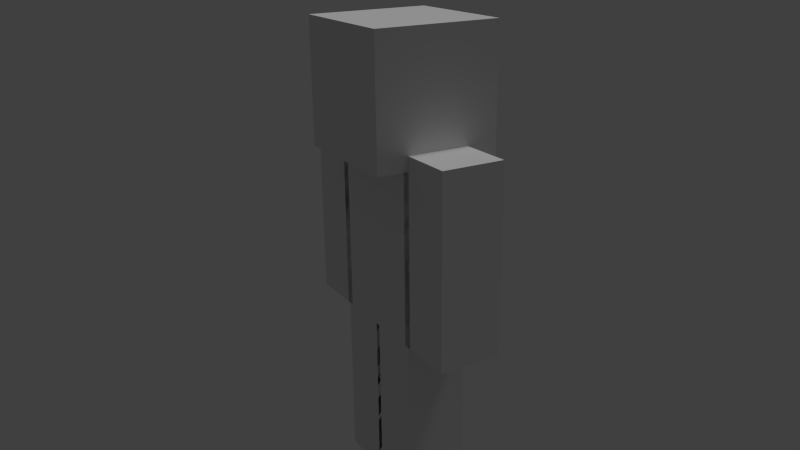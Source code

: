 # Source: CharacterLowPo.blend  (saved by Blender 2.76.0; exported with 4.5.12 LTS)
import bpy
from mathutils import Matrix  # noqa: F401  (used for matrix-valued properties, if any)

bpy.ops.wm.read_factory_settings(use_empty=True)
scene = bpy.context.scene
scene.name = 'Scene'

# ---- collections
col_collection_1 = bpy.data.collections.new('Collection 1'); scene.collection.children.link(col_collection_1)

# ---- materials (node trees are filled in below, after node groups)
mat_mat_defaultchara = bpy.data.materials.new('Mat-DefaultChara')
mat_mat_defaultchara.alpha_threshold = 0.0
mat_mat_defaultchara.use_transparent_shadow = False
mat_mat_defaultchara.roughness = 0.5
mat_mat_defaultchara.specular_intensity = 0.0
mat_mat_defaultchara.line_color = (0.0, 0.0, 0.0, 1.0)

# ---- material node trees

# ---- world
world_world = bpy.data.worlds.new('World'); scene.world = world_world
world_world.color = (0.05088, 0.05088, 0.05088)
world_world.use_sun_shadow = False
world_world.sun_shadow_jitter_overblur = 0.0
world_world.cycles.sampling_method = 'NONE'
world_world.cycles.sample_map_resolution = 256

# ---- cameras
cam_camera = bpy.data.cameras.new('Camera')
cam_camera.clip_end = 100.0
cam_camera.lens = 35.0
cam_camera.sensor_width = 32.0
cam_camera.sensor_height = 18.0
cam_camera.ortho_scale = 7.314
cam_camera.dof.focus_distance = 0.0
cam_camera.dof.aperture_fstop = 128.0

# ---- lights
light_lamp = bpy.data.lights.new('Lamp', 'SUN')
light_lamp.transmission_factor = 0.0
light_lamp.cutoff_distance = 30.0
light_lamp.angle = 0.1993
light_lamp.energy = 1.0
light_lamp.shadow_buffer_clip_start = 1.001
light_lamp.shadow_soft_size = 0.1
light_lamp.shadow_cascade_max_distance = 1000.0
light_lamp.cycles.use_multiple_importance_sampling = False

# ---- meshes
me_cube = bpy.data.meshes.new('Cube')
me_cube.from_pydata([(-0.22, 0.44, 0.96), (-0.22, -0.44, 0.96), (0.22, -0.44, 0.96), (0.22, 0.44, 0.96), (-0.22, 0.44, -0.36), (-0.22, -0.44, -0.36), (0.22, -0.44, -0.36), (0.22, 0.44, -0.36), (-0.44, 0.44, 1.74), (-0.44, -0.44, 1.74), (0.44, -0.44, 1.74), (0.44, 0.44, 1.74), (-0.44, 0.44, 0.86), (-0.44, -0.44, 0.86), (0.44, -0.44, 0.86), (0.44, 0.44, 0.86), (-0.2222, 0.02, -1.56), (-0.2222, -0.42, -1.56), (0.2178, -0.42, -1.56), (0.2178, 0.02, -1.56), (-0.2222, 0.02, -0.24), (0.2178, 0.02, -0.24), (-0.2222, -0.42, -0.24), (0.2178, -0.42, -0.24), (0.2178, -0.02, -1.56), (-0.2222, -0.02, -1.56), (-0.2222, 0.42, -1.56), (0.2178, 0.42, -1.56), (-0.2222, -0.02, -0.24), (0.2178, -0.02, -0.24), (-0.2222, 0.42, -0.24), (0.2178, 0.42, -0.24), (0.2, 0.4, -0.3), (-0.2, 0.4, -0.3), (0.2, 1.801e-08, -0.3), (-0.2, 3.16e-07, -0.3), (0.2, 0.4, -1.5), (-0.2, 0.4, -1.5), (-0.2, 3.16e-07, -1.5), (0.2, 1.801e-08, -1.5), (0.2, -0.4, -0.3), (-0.2, -0.4, -0.3), (0.2, 1.801e-08, -0.3), (-0.2, 3.16e-07, -0.3), (0.2, 1.801e-08, -1.5), (0.2, -0.4, -1.5), (-0.2, -0.4, -1.5), (-0.2, 3.16e-07, -1.5), (0.4, 0.4, 0.9), (0.4, -0.4, 0.9), (-0.4, -0.4, 0.9), (-0.4, 0.4, 0.9), (0.4, 0.4, 1.7), (0.4, -0.4, 1.7), (-0.4, -0.4, 1.7), (-0.4, 0.4, 1.7), (0.2, 0.4, -0.3), (0.2, -0.4, -0.3), (-0.2, -0.4, -0.3), (-0.2, 0.4, -0.3), (0.2, 0.4, 0.9), (0.2, -0.4, 0.9), (-0.2, -0.4, 0.9), (-0.2, 0.4, 0.9), (0.2, -0.4, -0.3), (-0.2, -0.4, -0.3), (0.2, -0.4, 0.9), (-0.2, -0.4, 0.9), (0.2, -0.8, -0.3), (-0.2, -0.8, -0.3), (0.2, -0.8, 0.9), (-0.2, -0.8, 0.9), (0.2, 0.4, -0.3), (-0.2, 0.4, -0.3), (0.2, 0.4, 0.9), (-0.2, 0.4, 0.9), (0.2, 0.8, -0.3), (-0.2, 0.8, -0.3), (0.2, 0.8, 0.9), (-0.2, 0.8, 0.9), (0.2, -0.4, 0.2), (0.2, -0.4, 0.4), (-0.2, -0.4, 0.2), (-0.2, -0.4, 0.4), (0.2, -0.8, 0.2), (0.2, -0.8, 0.4), (-0.2, -0.8, 0.2), (-0.2, -0.8, 0.4), (0.2, 0.4, 0.2), (0.2, 0.4, 0.4), (-0.2, 0.4, 0.2), (-0.2, 0.4, 0.4), (0.2, 0.8, 0.2), (0.2, 0.8, 0.4), (-0.2, 0.8, 0.2), (-0.2, 0.8, 0.4), (-0.2, -0.4, -0.8), (-0.2, -0.4, -1.0), (0.2, -0.4, -1.0), (0.2, -0.4, -0.8), (0.2, 1.801e-08, -1.0), (0.2, 1.801e-08, -0.8), (-0.2, 3.16e-07, -0.8), (-0.2, 3.16e-07, -1.0), (0.2, 1.801e-08, -0.8), (0.2, 1.801e-08, -1.0), (0.2, 0.4, -1.0), (0.2, 0.4, -0.8), (-0.2, 0.4, -0.8), (-0.2, 0.4, -1.0), (-0.2, 3.16e-07, -1.0), (-0.2, 3.16e-07, -0.8), (-0.2, -0.4, 0.3), (-0.2, -0.8, 0.3), (-0.2, 0.4, 0.3), (-0.2, 0.8, 0.3), (0.2, -0.4, -0.9), (0.2, 1.801e-08, -0.9), (0.2, 1.801e-08, -0.9), (0.2, 0.4, -0.9), (-0.2222, -0.42, -0.79), (-0.2222, -0.42, -1.01), (0.2178, -0.42, -1.01), (0.2178, -0.42, -0.79), (0.2178, 0.02, -1.01), (0.2178, 0.02, -0.79), (-0.2222, 0.02, -0.79), (-0.2222, 0.02, -1.01), (0.2178, -0.02, -0.79), (0.2178, -0.02, -1.01), (0.2178, 0.42, -1.01), (0.2178, 0.42, -0.79), (-0.2222, 0.42, -0.79), (-0.2222, 0.42, -1.01), (-0.2222, -0.02, -1.01), (-0.2222, -0.02, -0.79), (0.2178, -0.42, -0.9), (0.2178, 0.02, -0.9), (0.2178, -0.02, -0.9), (0.2178, 0.42, -0.9), (0.22, -0.38, -0.36), (-0.22, -0.38, -0.36), (0.22, -0.38, 0.96), (-0.22, -0.38, 0.96), (0.22, -0.82, -0.36), (-0.22, -0.82, -0.36), (0.22, -0.82, 0.96), (-0.22, -0.82, 0.96), (0.22, -0.38, 0.19), (0.22, -0.38, 0.41), (-0.22, -0.38, 0.19), (-0.22, -0.38, 0.41), (0.22, -0.82, 0.19), (0.22, -0.82, 0.41), (-0.22, -0.82, 0.19), (-0.22, -0.82, 0.41), (-0.22, -0.38, 0.3), (-0.22, -0.82, 0.3), (0.22, 0.38, -0.36), (-0.22, 0.38, -0.36), (0.22, 0.38, 0.96), (-0.22, 0.38, 0.96), (0.22, 0.82, -0.36), (-0.22, 0.82, -0.36), (0.22, 0.82, 0.96), (-0.22, 0.82, 0.96), (0.22, 0.38, 0.19), (0.22, 0.38, 0.41), (-0.22, 0.38, 0.19), (-0.22, 0.38, 0.41), (0.22, 0.82, 0.19), (0.22, 0.82, 0.41), (-0.22, 0.82, 0.19), (-0.22, 0.82, 0.41), (-0.22, 0.38, 0.3), (-0.22, 0.82, 0.3)], [], [(3, 7, 4, 0), (5, 1, 0, 4), (6, 2, 1, 5), (7, 3, 2, 6), (3, 0, 1, 2), (7, 6, 5, 4), (11, 15, 12, 8), (13, 9, 8, 12), (14, 10, 9, 13), (15, 11, 10, 14), (11, 8, 9, 10), (15, 14, 13, 12), (21, 20, 22, 23), (127, 124, 19, 16), (121, 127, 16, 17), (124, 122, 18, 19), (19, 18, 17, 16), (122, 121, 17, 18), (30, 28, 29, 31), (129, 134, 25, 24), (133, 130, 27, 26), (134, 133, 26, 25), (27, 24, 25, 26), (130, 129, 24, 27), (106, 105, 39, 36), (36, 39, 38, 37), (110, 109, 37, 38), (109, 106, 36, 37), (105, 110, 38, 39), (33, 35, 34, 32), (98, 97, 46, 45), (44, 45, 46, 47), (100, 98, 45, 44), (97, 103, 47, 46), (103, 100, 44, 47), (42, 43, 41, 40), (48, 49, 50, 51), (52, 55, 54, 53), (48, 52, 53, 49), (49, 53, 54, 50), (50, 54, 55, 51), (52, 48, 51, 55), (56, 57, 58, 59), (60, 63, 62, 61), (56, 60, 61, 57), (57, 61, 62, 58), (58, 62, 63, 59), (60, 56, 59, 63), (81, 83, 67, 66), (85, 70, 71, 87), (82, 65, 69, 86), (65, 64, 68, 69), (66, 67, 71, 70), (81, 66, 70, 85), (88, 90, 73, 72), (92, 76, 77, 94), (75, 74, 78, 79), (88, 72, 76, 92), (91, 75, 79, 95), (72, 73, 77, 76), (64, 80, 84, 68), (67, 83, 87, 71), (112, 82, 86, 113), (68, 84, 86, 69), (64, 65, 82, 80), (73, 90, 94, 77), (114, 91, 95, 115), (74, 89, 93, 78), (89, 88, 92, 93), (78, 93, 95, 79), (93, 92, 115), (74, 75, 91, 89), (89, 114, 88), (43, 42, 101, 102), (102, 117, 103), (41, 43, 102, 96), (96, 102, 103, 97), (42, 40, 99, 101), (117, 116, 98, 100), (40, 41, 96, 99), (116, 96, 97), (34, 35, 111, 104), (118, 110, 105), (33, 32, 107, 108), (108, 119, 109), (35, 33, 108, 111), (111, 108, 109, 110), (32, 34, 104, 107), (119, 118, 105, 106), (80, 112, 81), (84, 85, 113), (83, 112, 113, 87), (80, 81, 85, 84), (89, 91, 114), (93, 115, 95), (81, 112, 83), (90, 114, 115, 94), (99, 96, 116), (101, 99, 116, 117), (107, 104, 118, 119), (104, 111, 118), (97, 98, 116), (119, 108, 107), (109, 119, 106), (112, 80, 82), (115, 92, 94), (113, 85, 87), (113, 86, 84), (117, 102, 101), (103, 117, 100), (110, 118, 111), (20, 21, 125, 126), (126, 137, 127), (22, 20, 126, 120), (120, 126, 127, 121), (21, 23, 123, 125), (137, 136, 122, 124), (23, 22, 120, 123), (136, 120, 121), (29, 28, 135, 128), (138, 134, 129), (30, 31, 131, 132), (132, 139, 133), (28, 30, 132, 135), (135, 132, 133, 134), (31, 29, 128, 131), (139, 138, 129, 130), (123, 120, 136), (125, 123, 136, 137), (131, 128, 138, 139), (128, 135, 138), (121, 122, 136), (139, 132, 131), (133, 139, 130), (137, 126, 125), (127, 137, 124), (134, 138, 135), (149, 151, 143, 142), (153, 146, 147, 155), (150, 141, 145, 154), (141, 140, 144, 145), (142, 143, 147, 146), (149, 142, 146, 153), (140, 148, 152, 144), (143, 151, 155, 147), (156, 150, 154, 157), (144, 152, 154, 145), (140, 141, 150, 148), (148, 156, 149), (152, 153, 157), (151, 156, 157, 155), (148, 149, 153, 152), (157, 153, 155), (157, 154, 152), (166, 168, 159, 158), (170, 162, 163, 172), (161, 160, 164, 165), (166, 158, 162, 170), (169, 161, 165, 173), (158, 159, 163, 162), (159, 168, 172, 163), (174, 169, 173, 175), (160, 167, 171, 164), (167, 166, 170, 171), (164, 171, 173, 165), (171, 170, 175), (160, 161, 169, 167), (167, 174, 166), (167, 169, 174), (171, 175, 173), (168, 174, 175, 172), (175, 170, 172), (88, 114, 90), (149, 156, 151), (156, 148, 150), (166, 174, 168)])
_uv = me_cube.uv_layers.new(name='UVMap')
_uv.uv.foreach_set('vector', [0.3125, 0.4375, 0.3125, 0.25, 0.25, 0.25, 0.25, 0.4375, 0.625, 0.25, 0.625, 0.4375, 0.5, 0.4375, 0.5, 0.25, 0.4375, 0.25, 0.4375, 0.4375, 0.5, 0.4375, 0.5, 0.25, 0.4375, 0.25, 0.4375, 0.4375, 0.3125, 0.4375, 0.3125, 0.25, 0.4375, 0.4375, 0.4375, 0.5, 0.3125, 0.5, 0.3125, 0.4375, 0.4375, 0.4375, 0.5625, 0.4375, 0.5625, 0.5, 0.4375, 0.5, 0.75, 0.875, 0.75, 0.75, 0.875, 0.75, 0.875, 0.875, 1.0, 0.75, 1.0, 0.875, 0.875, 0.875, 0.875, 0.75, 0.625, 0.75, 0.625, 0.875, 0.5, 0.875, 0.5, 0.75, 0.75, 0.75, 0.75, 0.875, 0.625, 0.875, 0.625, 0.75, 0.625, 1.0, 0.625, 0.875, 0.75, 0.875, 0.75, 1.0, 0.75, 0.875, 0.875, 0.875, 0.875, 1.0, 0.75, 1.0, 0.0625, 0.5, 0.0625, 0.4375, 0.125, 0.4375, 0.125, 0.5, 0.1875, 0.3281, 0.125, 0.3281, 0.125, 0.25, 0.1875, 0.25, 0.25, 0.3281, 0.1875, 0.3281, 0.1875, 0.25, 0.25, 0.25, 0.125, 0.3281, 0.0625, 0.3281, 0.0625, 0.25, 0.125, 0.25, 0.125, 0.4375, 0.1875, 0.4375, 0.1875, 0.5, 0.125, 0.5, 0.0625, 0.3281, 1.242e-09, 0.3281, 7.451e-09, 0.25, 0.0625, 0.25, 0.0625, 0.1875, 0.125, 0.1875, 0.125, 0.25, 0.0625, 0.25, 0.0625, 0.07812, -8.941e-08, 0.07813, -8.941e-08, 1.49e-08, 0.0625, 0.0, 0.1875, 0.07812, 0.125, 0.07813, 0.125, 1.49e-08, 0.1875, 0.0, 0.25, 0.07812, 0.1875, 0.07812, 0.1875, 0.0, 0.25, 0.0, 0.125, 0.1875, 0.1875, 0.1875, 0.1875, 0.25, 0.125, 0.25, 0.125, 0.07813, 0.0625, 0.07812, 0.0625, 0.0, 0.125, 1.49e-08, 0.375, 0.07813, 0.3125, 0.07812, 0.3125, 0.0, 0.375, 1.49e-08, 0.375, 0.1875, 0.4375, 0.1875, 0.4375, 0.25, 0.375, 0.25, 0.5, 0.07812, 0.4375, 0.07812, 0.4375, 0.0, 0.5, 0.0, 0.4375, 0.07812, 0.375, 0.07813, 0.375, 1.49e-08, 0.4375, 0.0, 0.3125, 0.07812, 0.25, 0.07813, 0.25, 1.49e-08, 0.3125, 0.0, 0.3125, 0.1875, 0.375, 0.1875, 0.375, 0.25, 0.3125, 0.25, 0.0625, 0.5781, 1.242e-09, 0.5781, 7.451e-09, 0.5, 0.0625, 0.5, 0.125, 0.6875, 0.1875, 0.6875, 0.1875, 0.75, 0.125, 0.75, 0.125, 0.5781, 0.0625, 0.5781, 0.0625, 0.5, 0.125, 0.5, 0.25, 0.5781, 0.1875, 0.5781, 0.1875, 0.5, 0.25, 0.5, 0.1875, 0.5781, 0.125, 0.5781, 0.125, 0.5, 0.1875, 0.5, 0.0625, 0.75, 0.0625, 0.6875, 0.125, 0.6875, 0.125, 0.75, 0.25, 0.875, 0.375, 0.875, 0.375, 1.0, 0.25, 1.0, 0.125, 1.0, 0.125, 0.875, 0.25, 0.875, 0.25, 1.0, 0.25, 0.75, 0.25, 0.875, 0.125, 0.875, 0.125, 0.75, 0.125, 0.75, 0.125, 0.875, 0.0, 0.875, 0.0, 0.75, 0.375, 0.75, 0.5, 0.75, 0.5, 0.875, 0.375, 0.875, 0.25, 0.875, 0.25, 0.75, 0.375, 0.75, 0.375, 0.875, 0.4375, 0.6875, 0.5625, 0.6875, 0.5625, 0.75, 0.4375, 0.75, 0.4375, 0.6875, 0.4375, 0.75, 0.3125, 0.75, 0.3125, 0.6875, 0.4375, 0.5, 0.4375, 0.6875, 0.3125, 0.6875, 0.3125, 0.5, 0.4375, 0.6875, 0.4375, 0.5, 0.5, 0.5, 0.5, 0.6875, 0.625, 0.5, 0.625, 0.6875, 0.5, 0.6875, 0.5, 0.5, 0.3125, 0.5, 0.3125, 0.6875, 0.25, 0.6875, 0.25, 0.5, 0.75, 0.6094, 0.8125, 0.6094, 0.8125, 0.6875, 0.75, 0.6875, 0.6875, 0.6094, 0.6875, 0.6875, 0.625, 0.6875, 0.625, 0.6094, 0.8125, 0.5781, 0.8125, 0.5, 0.875, 0.5, 0.875, 0.5781, 0.8125, 0.6875, 0.8125, 0.75, 0.75, 0.75, 0.75, 0.6875, 0.75, 0.6875, 0.75, 0.75, 0.6875, 0.75, 0.6875, 0.6875, 0.75, 0.6094, 0.75, 0.6875, 0.6875, 0.6875, 0.6875, 0.6094, 0.5625, 0.07812, 0.5, 0.07812, 0.5, 0.0, 0.5625, 0.0, 0.625, 0.07812, 0.625, 0.0, 0.6875, 0.0, 0.6875, 0.07812, 0.5625, 0.25, 0.5625, 0.1875, 0.625, 0.1875, 0.625, 0.25, 0.5625, 0.07812, 0.5625, 0.0, 0.625, 0.0, 0.625, 0.07812, 0.75, 0.1094, 0.75, 0.1875, 0.6875, 0.1875, 0.6875, 0.1094, 0.625, 0.25, 0.625, 0.1875, 0.6875, 0.1875, 0.6875, 0.25, 0.75, 0.5, 0.75, 0.5781, 0.6875, 0.5781, 0.6875, 0.5, 0.8125, 0.6875, 0.8125, 0.6094, 0.875, 0.6094, 0.875, 0.6875, 0.8125, 0.5937, 0.8125, 0.5781, 0.875, 0.5781, 0.875, 0.5937, 0.6875, 0.5, 0.6875, 0.5781, 0.625, 0.5781, 0.625, 0.5, 0.75, 0.5, 0.8125, 0.5, 0.8125, 0.5781, 0.75, 0.5781, 0.75, 0.0, 0.75, 0.07812, 0.6875, 0.07812, 0.6875, 0.0, 0.75, 0.09375, 0.75, 0.1094, 0.6875, 0.1094, 0.6875, 0.09375, 0.5625, 0.1875, 0.5625, 0.1094, 0.625, 0.1094, 0.625, 0.1875, 0.5625, 0.1094, 0.5625, 0.07812, 0.625, 0.07812, 0.625, 0.1094, 0.625, 0.1875, 0.625, 0.1094, 0.6875, 0.1094, 0.6875, 0.1875, 0.625, 0.1094, 0.625, 0.07812, 0.6875, 0.09375, 0.5625, 0.1875, 0.5, 0.1875, 0.5, 0.1094, 0.5625, 0.1094, 0.5625, 0.1094, 0.5, 0.09375, 0.5625, 0.07812, 0.1875, 0.6875, 0.125, 0.6875, 0.125, 0.6094, 0.1875, 0.6094, 0.1875, 0.6094, 0.125, 0.5938, 0.1875, 0.5781, 0.25, 0.6875, 0.1875, 0.6875, 0.1875, 0.6094, 0.25, 0.6094, 0.25, 0.6094, 0.1875, 0.6094, 0.1875, 0.5781, 0.25, 0.5781, 0.125, 0.6875, 0.0625, 0.6875, 0.0625, 0.6094, 0.125, 0.6094, 0.125, 0.5937, 0.0625, 0.5937, 0.0625, 0.5781, 0.125, 0.5781, 0.0625, 0.6875, -1.118e-08, 0.6875, -4.967e-09, 0.6094, 0.0625, 0.6094, 0.0625, 0.5938, -1.863e-09, 0.6094, 1.242e-09, 0.5781, 0.3125, 0.1875, 0.25, 0.1875, 0.25, 0.1094, 0.3125, 0.1094, 0.3125, 0.09375, 0.25, 0.07813, 0.3125, 0.07812, 0.4375, 0.1875, 0.375, 0.1875, 0.375, 0.1094, 0.4375, 0.1094, 0.4375, 0.1094, 0.375, 0.09375, 0.4375, 0.07812, 0.5, 0.1875, 0.4375, 0.1875, 0.4375, 0.1094, 0.5, 0.1094, 0.5, 0.1094, 0.4375, 0.1094, 0.4375, 0.07812, 0.5, 0.07812, 0.375, 0.1875, 0.3125, 0.1875, 0.3125, 0.1094, 0.375, 0.1094, 0.375, 0.09375, 0.3125, 0.09375, 0.3125, 0.07812, 0.375, 0.07813, 0.75, 0.5781, 0.8125, 0.5937, 0.75, 0.6094, 0.6875, 0.5781, 0.6875, 0.6094, 0.625, 0.5937, 0.8125, 0.6094, 0.8125, 0.5937, 0.875, 0.5937, 0.875, 0.6094, 0.75, 0.5781, 0.75, 0.6094, 0.6875, 0.6094, 0.6875, 0.5781, 0.5625, 0.1094, 0.5, 0.1094, 0.5, 0.09375, 0.625, 0.1094, 0.6875, 0.09375, 0.6875, 0.1094, 0.75, 0.6094, 0.8125, 0.5937, 0.8125, 0.6094, 0.75, 0.07812, 0.75, 0.09375, 0.6875, 0.09375, 0.6875, 0.07812, 0.0625, 0.6094, -4.967e-09, 0.6094, 0.0625, 0.5938, 0.125, 0.6094, 0.0625, 0.6094, 0.0625, 0.5937, 0.125, 0.5937, 0.375, 0.1094, 0.3125, 0.1094, 0.3125, 0.09375, 0.375, 0.09375, 0.3125, 0.1094, 0.25, 0.1094, 0.3125, 0.09375, 1.242e-09, 0.5781, 0.0625, 0.5781, 0.0625, 0.5938, 0.375, 0.09375, 0.4375, 0.1094, 0.375, 0.1094, 0.4375, 0.07812, 0.375, 0.09375, 0.375, 0.07813, 0.8125, 0.5937, 0.75, 0.5781, 0.8125, 0.5781, 0.6875, 0.09375, 0.625, 0.07812, 0.6875, 0.07812, 0.625, 0.5937, 0.6875, 0.6094, 0.625, 0.6094, 0.625, 0.5937, 0.625, 0.5781, 0.6875, 0.5781, 0.125, 0.5938, 0.1875, 0.6094, 0.125, 0.6094, 0.1875, 0.5781, 0.125, 0.5938, 0.125, 0.5781, 0.25, 0.07813, 0.3125, 0.09375, 0.25, 0.1094, 0.1875, 0.4375, 0.125, 0.4375, 0.125, 0.3594, 0.1875, 0.3594, 0.1875, 0.3594, 0.125, 0.3438, 0.1875, 0.3281, 0.25, 0.4375, 0.1875, 0.4375, 0.1875, 0.3594, 0.25, 0.3594, 0.25, 0.3594, 0.1875, 0.3594, 0.1875, 0.3281, 0.25, 0.3281, 0.125, 0.4375, 0.0625, 0.4375, 0.0625, 0.3594, 0.125, 0.3594, 0.125, 0.3437, 0.0625, 0.3437, 0.0625, 0.3281, 0.125, 0.3281, 0.0625, 0.4375, -1.118e-08, 0.4375, -4.967e-09, 0.3594, 0.0625, 0.3594, 0.0625, 0.3438, -1.863e-09, 0.3594, 1.242e-09, 0.3281, 0.0625, 0.1875, -8.941e-08, 0.1875, -8.941e-08, 0.1094, 0.0625, 0.1094, 0.0625, 0.09375, -8.941e-08, 0.07813, 0.0625, 0.07812, 0.1875, 0.1875, 0.125, 0.1875, 0.125, 0.1094, 0.1875, 0.1094, 0.1875, 0.1094, 0.125, 0.09375, 0.1875, 0.07812, 0.25, 0.1875, 0.1875, 0.1875, 0.1875, 0.1094, 0.25, 0.1094, 0.25, 0.1094, 0.1875, 0.1094, 0.1875, 0.07812, 0.25, 0.07812, 0.125, 0.1875, 0.0625, 0.1875, 0.0625, 0.1094, 0.125, 0.1094, 0.125, 0.09375, 0.0625, 0.09375, 0.0625, 0.07812, 0.125, 0.07813, 0.0625, 0.3594, -4.967e-09, 0.3594, 0.0625, 0.3438, 0.125, 0.3594, 0.0625, 0.3594, 0.0625, 0.3437, 0.125, 0.3437, 0.125, 0.1094, 0.0625, 0.1094, 0.0625, 0.09375, 0.125, 0.09375, 0.0625, 0.1094, -8.941e-08, 0.1094, 0.0625, 0.09375, 1.242e-09, 0.3281, 0.0625, 0.3281, 0.0625, 0.3438, 0.125, 0.09375, 0.1875, 0.1094, 0.125, 0.1094, 0.1875, 0.07812, 0.125, 0.09375, 0.125, 0.07813, 0.125, 0.3438, 0.1875, 0.3594, 0.125, 0.3594, 0.1875, 0.3281, 0.125, 0.3438, 0.125, 0.3281, -8.941e-08, 0.07813, 0.0625, 0.09375, -8.941e-08, 0.1094, 0.75, 0.3594, 0.8125, 0.3594, 0.8125, 0.4375, 0.75, 0.4375, 0.6875, 0.3594, 0.6875, 0.4375, 0.625, 0.4375, 0.625, 0.3594, 0.8125, 0.3281, 0.8125, 0.25, 0.875, 0.25, 0.875, 0.3281, 0.75, 0.4375, 0.8125, 0.4375, 0.8125, 0.5, 0.75, 0.5, 0.75, 0.4375, 0.75, 0.5, 0.6875, 0.5, 0.6875, 0.4375, 0.75, 0.3594, 0.75, 0.4375, 0.6875, 0.4375, 0.6875, 0.3594, 0.75, 0.25, 0.75, 0.3281, 0.6875, 0.3281, 0.6875, 0.25, 0.8125, 0.4375, 0.8125, 0.3594, 0.875, 0.3594, 0.875, 0.4375, 0.8125, 0.3437, 0.8125, 0.3281, 0.875, 0.3281, 0.875, 0.3437, 0.6875, 0.25, 0.6875, 0.3281, 0.625, 0.3281, 0.625, 0.25, 0.75, 0.25, 0.8125, 0.25, 0.8125, 0.3281, 0.75, 0.3281, 0.75, 0.3281, 0.8125, 0.3437, 0.75, 0.3594, 0.6875, 0.3281, 0.6875, 0.3594, 0.625, 0.3437, 0.8125, 0.3594, 0.8125, 0.3437, 0.875, 0.3437, 0.875, 0.3594, 0.75, 0.3281, 0.75, 0.3594, 0.6875, 0.3594, 0.6875, 0.3281, 0.625, 0.3437, 0.6875, 0.3594, 0.625, 0.3594, 0.625, 0.3437, 0.625, 0.3281, 0.6875, 0.3281, 0.8125, 0.07812, 0.75, 0.07812, 0.75, 0.0, 0.8125, 0.0, 0.875, 0.07812, 0.875, 0.0, 0.9375, 0.0, 0.9375, 0.07812, 0.8125, 0.25, 0.8125, 0.1875, 0.875, 0.1875, 0.875, 0.25, 0.8125, 0.07812, 0.8125, 0.0, 0.875, 0.0, 0.875, 0.07812, 1.0, 0.1094, 1.0, 0.1875, 0.9375, 0.1875, 0.9375, 0.1094, 0.9375, 0.25, 0.875, 0.25, 0.875, 0.1875, 0.9375, 0.1875, 1.0, 0.0, 1.0, 0.07812, 0.9375, 0.07812, 0.9375, 0.0, 1.0, 0.09375, 1.0, 0.1094, 0.9375, 0.1094, 0.9375, 0.09375, 0.8125, 0.1875, 0.8125, 0.1094, 0.875, 0.1094, 0.875, 0.1875, 0.8125, 0.1094, 0.8125, 0.07812, 0.875, 0.07812, 0.875, 0.1094, 0.875, 0.1875, 0.875, 0.1094, 0.9375, 0.1094, 0.9375, 0.1875, 0.875, 0.1094, 0.875, 0.07812, 0.9375, 0.09375, 0.8125, 0.1875, 0.75, 0.1875, 0.75, 0.1094, 0.8125, 0.1094, 0.8125, 0.1094, 0.75, 0.09375, 0.8125, 0.07812, 0.8125, 0.1094, 0.75, 0.1094, 0.75, 0.09375, 0.875, 0.1094, 0.9375, 0.09375, 0.9375, 0.1094, 1.0, 0.07812, 1.0, 0.09375, 0.9375, 0.09375, 0.9375, 0.07812, 0.9375, 0.09375, 0.875, 0.07812, 0.9375, 0.07812, 0.5625, 0.07812, 0.5, 0.09375, 0.5, 0.07812, 0.75, 0.3594, 0.8125, 0.3437, 0.8125, 0.3594, 0.8125, 0.3437, 0.75, 0.3281, 0.8125, 0.3281, 0.8125, 0.07812, 0.75, 0.09375, 0.75, 0.07812])
me_cube.materials.append(mat_mat_defaultchara)
me_cube.use_remesh_preserve_volume = False
me_cube.use_remesh_preserve_attributes = False
me_cube.use_mirror_vertex_groups = False
me_cube.update()
arm_armature = bpy.data.armatures.new('Armature')  # bones are not reproduced

# ---- objects
ob_ctrl_chara = bpy.data.objects.new('CTRL chara', None)
ob_armature = bpy.data.objects.new('Armature', arm_armature)
ob_body = bpy.data.objects.new('body', me_cube)
ob_lamp = bpy.data.objects.new('Lamp', light_lamp)
ob_camera = bpy.data.objects.new('Camera', cam_camera)

# ---- transforms, parenting, visibility, modifiers, constraints
ob_ctrl_chara.location = (0.0, 0.0, 0.0)
ob_ctrl_chara.rotation_euler = (0.0, -1.571, 0.0)
ob_ctrl_chara.delta_rotation_euler = (1.571, 0.0, 0.0)
ob_ctrl_chara.empty_display_type = 'CIRCLE'
ob_ctrl_chara.empty_image_offset = (0.0, 0.0)
ob_ctrl_chara.lineart.crease_threshold = 0.0
ob_armature.parent = ob_ctrl_chara
ob_armature.matrix_parent_inverse = Matrix(((1.0, 0.0, 0.0, 0.0), (0.0, -4.371e-08, 1.0, 0.0), (0.0, -1.0, -4.371e-08, 0.0), (0.0, 0.0, 0.0, 1.0)))
ob_armature.location = (-1.49e-08, -3.353e-08, 1.5)
ob_armature.show_in_front = True
ob_armature.lineart.crease_threshold = 0.0
ob_body.parent = ob_armature
ob_body.matrix_parent_inverse = Matrix(((1.0, 0.0, 0.0, 1.49e-08), (0.0, 1.0, 0.0, 3.353e-08), (0.0, 0.0, 1.0, -1.5), (0.0, 0.0, 0.0, 1.0)))
ob_body.location = (-1.49e-08, -3.353e-08, 1.5)
ob_body.lock_rotations_4d = False
ob_body.empty_display_type = 'ARROWS'
ob_body.lineart.crease_threshold = 0.0
_vg = ob_body.vertex_groups.new(name='body')
_vg.add([0, 1, 2, 3, 4, 5, 6, 7, 56, 57, 58, 59, 60, 61, 62, 63], 1.0, 'REPLACE')
_vg = ob_body.vertex_groups.new(name='head')
_vg.add([8, 9, 10, 11, 12, 13, 14, 15, 48, 49, 50, 51, 52, 53, 54, 55], 1.0, 'REPLACE')
_vg = ob_body.vertex_groups.new(name='Shoulder_R')
_vg.add([66, 67, 70, 71, 81, 83, 85, 87, 112, 113, 142, 143, 146, 147, 149, 151, 153, 155, 156, 157], 1.0, 'REPLACE')
_vg = ob_body.vertex_groups.new(name='Arm_R')
_vg.add([64, 65, 68, 69, 80, 82, 84, 86, 140, 141, 144, 145, 148, 150, 152, 154], 1.0, 'REPLACE')
_vg = ob_body.vertex_groups.new(name='Shoulder_L')
_vg.add([74, 75, 78, 79, 89, 91, 93, 95, 114, 115, 160, 161, 164, 165, 167, 169, 171, 173, 174, 175], 1.0, 'REPLACE')
_vg = ob_body.vertex_groups.new(name='Arm_L')
_vg.add([72, 73, 76, 77, 88, 90, 92, 94, 158, 159, 162, 163, 166, 168, 170, 172], 1.0, 'REPLACE')
_vg = ob_body.vertex_groups.new(name='belly')
_vg = ob_body.vertex_groups.new(name='femur_L')
_vg.add([28, 29, 30, 31, 32, 33, 34, 35, 104, 107, 108, 111, 118, 119, 128, 131, 132, 135, 138, 139], 1.0, 'REPLACE')
_vg = ob_body.vertex_groups.new(name='leg_L')
_vg.add([24, 25, 26, 27, 36, 37, 38, 39, 105, 106, 109, 110, 129, 130, 133, 134], 1.0, 'REPLACE')
_vg = ob_body.vertex_groups.new(name='femur_R')
_vg.add([20, 21, 22, 23, 40, 41, 42, 43, 96, 99, 101, 102, 116, 117, 120, 123, 125, 126, 136, 137], 1.0, 'REPLACE')
_vg = ob_body.vertex_groups.new(name='leg_R')
_vg.add([16, 17, 18, 19, 44, 45, 46, 47, 97, 98, 100, 103, 121, 122, 124, 127], 1.0, 'REPLACE')
_m = ob_body.modifiers.new('Armature', 'ARMATURE')
_m.object = ob_armature
ob_lamp.location = (0.256, 2.332, 6.372)
ob_lamp.rotation_euler = (0.05597, 0.4161, 1.677)
ob_lamp.lock_rotations_4d = False
ob_lamp.empty_display_type = 'ARROWS'
ob_lamp.color = (0.0, 0.0, 0.0, 0.0)
ob_lamp.lineart.crease_threshold = 0.0
ob_camera.location = (4.862, -2.857, 3.893)
ob_camera.rotation_euler = (1.221, 0.01131, 1.04)
ob_camera.lock_rotations_4d = False
ob_camera.empty_display_type = 'ARROWS'
ob_camera.color = (0.0, 0.0, 0.0, 0.0)
ob_camera.display_type = 'WIRE'
ob_camera.lineart.crease_threshold = 0.0

# ---- collection membership
col_collection_1.objects.link(ob_ctrl_chara)
col_collection_1.objects.link(ob_armature)
col_collection_1.objects.link(ob_body)
col_collection_1.objects.link(ob_lamp)
col_collection_1.objects.link(ob_camera)

# ---- scene / render settings (as saved in the file)
scene.camera = ob_camera
scene.frame_start = 1; scene.frame_end = 16; scene.frame_set(17)
scene.render.engine = 'BLENDER_EEVEE_NEXT'
scene.render.resolution_percentage = 50
scene.render.dither_intensity = 0.0
scene.cycles.use_denoising = False
scene.cycles.samples = 10
scene.cycles.sampling_pattern = 'TABULATED_SOBOL'
scene.cycles.light_sampling_threshold = 0.0
scene.cycles.use_adaptive_sampling = False
scene.cycles.use_light_tree = False
scene.cycles.blur_glossy = 0.0
scene.cycles.pixel_filter_type = 'GAUSSIAN'
scene.cycles.sample_clamp_indirect = 0.0
scene.view_settings.view_transform = 'Standard'
bpy.context.view_layer.update()
